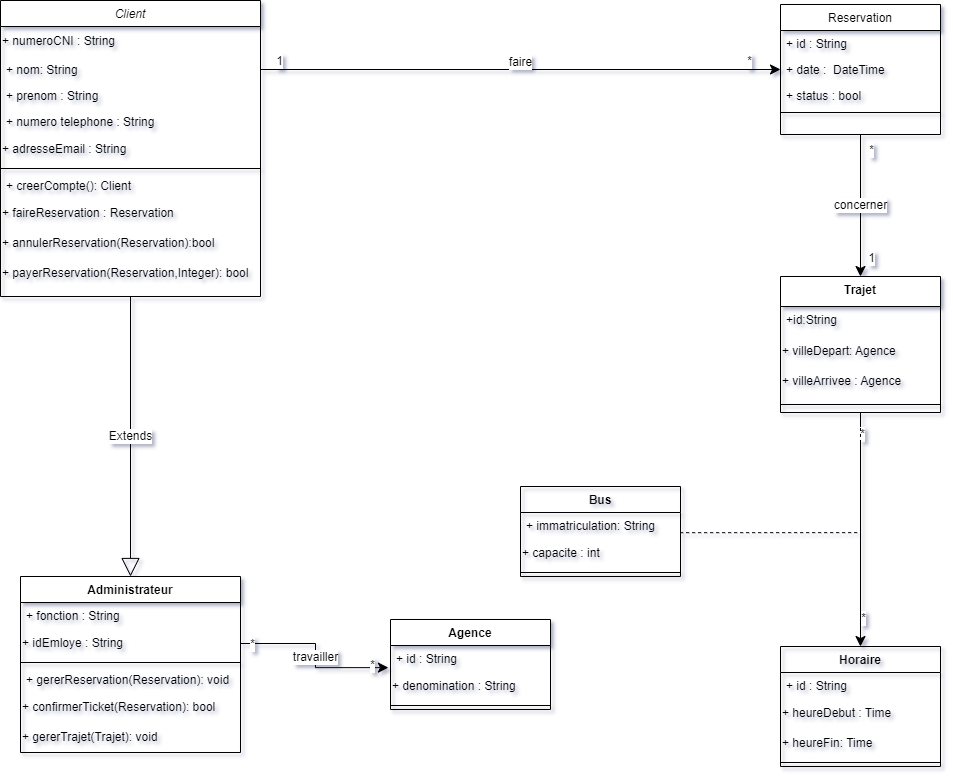

The diagram above was exported from draw.io. Its source (the exported page's mxGraphModel, read from the mxfile embedded in the PNG):
<mxGraphModel dx="1314" dy="966" grid="0" gridSize="10" guides="1" tooltips="1" connect="1" arrows="1" fold="1" page="1" pageScale="1" pageWidth="1169" pageHeight="827" math="0" shadow="0">
  <root>
    <mxCell id="WIyWlLk6GJQsqaUBKTNV-0" />
    <mxCell id="WIyWlLk6GJQsqaUBKTNV-1" parent="WIyWlLk6GJQsqaUBKTNV-0" />
    <mxCell id="zkfFHV4jXpPFQw0GAbJ--0" value="Client" style="swimlane;fontStyle=2;align=center;verticalAlign=top;childLayout=stackLayout;horizontal=1;startSize=26;horizontalStack=0;resizeParent=1;resizeLast=0;collapsible=1;marginBottom=0;rounded=0;shadow=0;strokeWidth=1;" parent="WIyWlLk6GJQsqaUBKTNV-1" vertex="1">
      <mxGeometry x="20" y="24" width="260" height="296" as="geometry">
        <mxRectangle x="230" y="140" width="160" height="26" as="alternateBounds" />
      </mxGeometry>
    </mxCell>
    <mxCell id="uZrcNy5ZqLnf-dQsPL95-18" value="+ numeroCNI : String" style="text;html=1;align=left;verticalAlign=middle;resizable=0;points=[];autosize=1;strokeColor=none;fillColor=none;fontSize=12;" parent="zkfFHV4jXpPFQw0GAbJ--0" vertex="1">
      <mxGeometry y="26" width="260" height="30" as="geometry" />
    </mxCell>
    <mxCell id="zkfFHV4jXpPFQw0GAbJ--1" value="+ nom: String" style="text;align=left;verticalAlign=top;spacingLeft=4;spacingRight=4;overflow=hidden;rotatable=0;points=[[0,0.5],[1,0.5]];portConstraint=eastwest;" parent="zkfFHV4jXpPFQw0GAbJ--0" vertex="1">
      <mxGeometry y="56" width="260" height="26" as="geometry" />
    </mxCell>
    <mxCell id="zkfFHV4jXpPFQw0GAbJ--2" value="+ prenom : String" style="text;align=left;verticalAlign=top;spacingLeft=4;spacingRight=4;overflow=hidden;rotatable=0;points=[[0,0.5],[1,0.5]];portConstraint=eastwest;rounded=0;shadow=0;html=0;" parent="zkfFHV4jXpPFQw0GAbJ--0" vertex="1">
      <mxGeometry y="82" width="260" height="26" as="geometry" />
    </mxCell>
    <mxCell id="zkfFHV4jXpPFQw0GAbJ--3" value="+ numero telephone : String" style="text;align=left;verticalAlign=top;spacingLeft=4;spacingRight=4;overflow=hidden;rotatable=0;points=[[0,0.5],[1,0.5]];portConstraint=eastwest;rounded=0;shadow=0;html=0;" parent="zkfFHV4jXpPFQw0GAbJ--0" vertex="1">
      <mxGeometry y="108" width="260" height="26" as="geometry" />
    </mxCell>
    <mxCell id="uZrcNy5ZqLnf-dQsPL95-27" value="+ adresseEmail : String" style="text;html=1;align=left;verticalAlign=middle;resizable=0;points=[];autosize=1;strokeColor=none;fillColor=none;fontSize=12;" parent="zkfFHV4jXpPFQw0GAbJ--0" vertex="1">
      <mxGeometry y="134" width="260" height="30" as="geometry" />
    </mxCell>
    <mxCell id="zkfFHV4jXpPFQw0GAbJ--4" value="" style="line;html=1;strokeWidth=1;align=left;verticalAlign=middle;spacingTop=-1;spacingLeft=3;spacingRight=3;rotatable=0;labelPosition=right;points=[];portConstraint=eastwest;" parent="zkfFHV4jXpPFQw0GAbJ--0" vertex="1">
      <mxGeometry y="164" width="260" height="8" as="geometry" />
    </mxCell>
    <mxCell id="zkfFHV4jXpPFQw0GAbJ--5" value="+ creerCompte(): Client" style="text;align=left;verticalAlign=top;spacingLeft=4;spacingRight=4;overflow=hidden;rotatable=0;points=[[0,0.5],[1,0.5]];portConstraint=eastwest;" parent="zkfFHV4jXpPFQw0GAbJ--0" vertex="1">
      <mxGeometry y="172" width="260" height="26" as="geometry" />
    </mxCell>
    <mxCell id="uZrcNy5ZqLnf-dQsPL95-20" value="+ faireReservation : Reservation&amp;nbsp;" style="text;html=1;align=left;verticalAlign=middle;resizable=0;points=[];autosize=1;strokeColor=none;fillColor=none;fontSize=12;" parent="zkfFHV4jXpPFQw0GAbJ--0" vertex="1">
      <mxGeometry y="198" width="260" height="30" as="geometry" />
    </mxCell>
    <mxCell id="uZrcNy5ZqLnf-dQsPL95-35" value="+ annulerReservation(Reservation):bool" style="text;html=1;align=left;verticalAlign=middle;resizable=0;points=[];autosize=1;strokeColor=none;fillColor=none;fontSize=12;" parent="zkfFHV4jXpPFQw0GAbJ--0" vertex="1">
      <mxGeometry y="228" width="260" height="30" as="geometry" />
    </mxCell>
    <mxCell id="uZrcNy5ZqLnf-dQsPL95-26" value="+ payerReservation(Reservation,Integer): bool" style="text;html=1;align=left;verticalAlign=middle;resizable=0;points=[];autosize=1;strokeColor=none;fillColor=none;fontSize=12;" parent="zkfFHV4jXpPFQw0GAbJ--0" vertex="1">
      <mxGeometry y="258" width="260" height="30" as="geometry" />
    </mxCell>
    <mxCell id="uZrcNy5ZqLnf-dQsPL95-28" value="concerner" style="edgeStyle=none;curved=1;rounded=0;orthogonalLoop=1;jettySize=auto;html=1;fontSize=12;startSize=8;endSize=8;" parent="WIyWlLk6GJQsqaUBKTNV-1" source="zkfFHV4jXpPFQw0GAbJ--17" target="uZrcNy5ZqLnf-dQsPL95-0" edge="1">
      <mxGeometry x="-0.0018" relative="1" as="geometry">
        <mxPoint as="offset" />
      </mxGeometry>
    </mxCell>
    <mxCell id="uZrcNy5ZqLnf-dQsPL95-29" value="*" style="edgeLabel;html=1;align=center;verticalAlign=middle;resizable=0;points=[];fontSize=12;" parent="uZrcNy5ZqLnf-dQsPL95-28" vertex="1" connectable="0">
      <mxGeometry x="-0.7799" y="1" relative="1" as="geometry">
        <mxPoint x="9" as="offset" />
      </mxGeometry>
    </mxCell>
    <mxCell id="uZrcNy5ZqLnf-dQsPL95-30" value="1" style="edgeLabel;html=1;align=center;verticalAlign=middle;resizable=0;points=[];fontSize=12;" parent="uZrcNy5ZqLnf-dQsPL95-28" vertex="1" connectable="0">
      <mxGeometry x="0.7333" y="1" relative="1" as="geometry">
        <mxPoint x="9" as="offset" />
      </mxGeometry>
    </mxCell>
    <mxCell id="zkfFHV4jXpPFQw0GAbJ--17" value="Reservation" style="swimlane;fontStyle=0;align=center;verticalAlign=top;childLayout=stackLayout;horizontal=1;startSize=26;horizontalStack=0;resizeParent=1;resizeLast=0;collapsible=1;marginBottom=0;rounded=0;shadow=0;strokeWidth=1;" parent="WIyWlLk6GJQsqaUBKTNV-1" vertex="1">
      <mxGeometry x="800" y="28" width="160" height="130" as="geometry">
        <mxRectangle x="550" y="140" width="160" height="26" as="alternateBounds" />
      </mxGeometry>
    </mxCell>
    <mxCell id="zkfFHV4jXpPFQw0GAbJ--18" value="+ id : String" style="text;align=left;verticalAlign=top;spacingLeft=4;spacingRight=4;overflow=hidden;rotatable=0;points=[[0,0.5],[1,0.5]];portConstraint=eastwest;" parent="zkfFHV4jXpPFQw0GAbJ--17" vertex="1">
      <mxGeometry y="26" width="160" height="26" as="geometry" />
    </mxCell>
    <mxCell id="zkfFHV4jXpPFQw0GAbJ--19" value="+ date :  DateTime" style="text;align=left;verticalAlign=top;spacingLeft=4;spacingRight=4;overflow=hidden;rotatable=0;points=[[0,0.5],[1,0.5]];portConstraint=eastwest;rounded=0;shadow=0;html=0;" parent="zkfFHV4jXpPFQw0GAbJ--17" vertex="1">
      <mxGeometry y="52" width="160" height="26" as="geometry" />
    </mxCell>
    <mxCell id="zkfFHV4jXpPFQw0GAbJ--20" value="+ status : bool" style="text;align=left;verticalAlign=top;spacingLeft=4;spacingRight=4;overflow=hidden;rotatable=0;points=[[0,0.5],[1,0.5]];portConstraint=eastwest;rounded=0;shadow=0;html=0;" parent="zkfFHV4jXpPFQw0GAbJ--17" vertex="1">
      <mxGeometry y="78" width="160" height="26" as="geometry" />
    </mxCell>
    <mxCell id="zkfFHV4jXpPFQw0GAbJ--23" value="" style="line;html=1;strokeWidth=1;align=left;verticalAlign=middle;spacingTop=-1;spacingLeft=3;spacingRight=3;rotatable=0;labelPosition=right;points=[];portConstraint=eastwest;" parent="zkfFHV4jXpPFQw0GAbJ--17" vertex="1">
      <mxGeometry y="104" width="160" height="8" as="geometry" />
    </mxCell>
    <mxCell id="uZrcNy5ZqLnf-dQsPL95-31" style="edgeStyle=none;curved=1;rounded=0;orthogonalLoop=1;jettySize=auto;html=1;exitX=0.5;exitY=1;exitDx=0;exitDy=0;entryX=0.5;entryY=0;entryDx=0;entryDy=0;fontSize=12;startSize=8;endSize=8;" parent="WIyWlLk6GJQsqaUBKTNV-1" source="uZrcNy5ZqLnf-dQsPL95-0" target="uZrcNy5ZqLnf-dQsPL95-12" edge="1">
      <mxGeometry relative="1" as="geometry" />
    </mxCell>
    <mxCell id="uZrcNy5ZqLnf-dQsPL95-32" value="*" style="edgeLabel;html=1;align=center;verticalAlign=middle;resizable=0;points=[];fontSize=12;" parent="uZrcNy5ZqLnf-dQsPL95-31" vertex="1" connectable="0">
      <mxGeometry x="0.7557" y="2" relative="1" as="geometry">
        <mxPoint as="offset" />
      </mxGeometry>
    </mxCell>
    <mxCell id="uZrcNy5ZqLnf-dQsPL95-33" value="*" style="edgeLabel;html=1;align=center;verticalAlign=middle;resizable=0;points=[];fontSize=12;" parent="uZrcNy5ZqLnf-dQsPL95-31" vertex="1" connectable="0">
      <mxGeometry x="-0.8119" y="1" relative="1" as="geometry">
        <mxPoint as="offset" />
      </mxGeometry>
    </mxCell>
    <mxCell id="uZrcNy5ZqLnf-dQsPL95-0" value="Trajet" style="swimlane;fontStyle=1;align=center;verticalAlign=top;childLayout=stackLayout;horizontal=1;startSize=30;horizontalStack=0;resizeParent=1;resizeParentMax=0;resizeLast=0;collapsible=1;marginBottom=0;fontSize=12;" parent="WIyWlLk6GJQsqaUBKTNV-1" vertex="1">
      <mxGeometry x="800" y="300" width="160" height="136" as="geometry" />
    </mxCell>
    <mxCell id="uZrcNy5ZqLnf-dQsPL95-1" value="+id:String" style="text;strokeColor=none;fillColor=none;align=left;verticalAlign=top;spacingLeft=4;spacingRight=4;overflow=hidden;rotatable=0;points=[[0,0.5],[1,0.5]];portConstraint=eastwest;fontSize=12;" parent="uZrcNy5ZqLnf-dQsPL95-0" vertex="1">
      <mxGeometry y="30" width="160" height="30" as="geometry" />
    </mxCell>
    <mxCell id="uZrcNy5ZqLnf-dQsPL95-4" value="+ villeDepart: Agence" style="text;html=1;align=left;verticalAlign=middle;resizable=0;points=[];autosize=1;strokeColor=none;fillColor=none;fontSize=12;" parent="uZrcNy5ZqLnf-dQsPL95-0" vertex="1">
      <mxGeometry y="60" width="160" height="30" as="geometry" />
    </mxCell>
    <mxCell id="uZrcNy5ZqLnf-dQsPL95-6" value="+ villeArrivee : Agence" style="text;html=1;align=left;verticalAlign=middle;resizable=0;points=[];autosize=1;strokeColor=none;fillColor=none;fontSize=12;" parent="uZrcNy5ZqLnf-dQsPL95-0" vertex="1">
      <mxGeometry y="90" width="160" height="30" as="geometry" />
    </mxCell>
    <mxCell id="uZrcNy5ZqLnf-dQsPL95-2" value="" style="line;strokeWidth=1;fillColor=none;align=left;verticalAlign=middle;spacingTop=-1;spacingLeft=3;spacingRight=3;rotatable=0;labelPosition=right;points=[];portConstraint=eastwest;strokeColor=inherit;fontSize=16;" parent="uZrcNy5ZqLnf-dQsPL95-0" vertex="1">
      <mxGeometry y="120" width="160" height="16" as="geometry" />
    </mxCell>
    <mxCell id="uZrcNy5ZqLnf-dQsPL95-7" value="Bus" style="swimlane;fontStyle=1;align=center;verticalAlign=top;childLayout=stackLayout;horizontal=1;startSize=26;horizontalStack=0;resizeParent=1;resizeParentMax=0;resizeLast=0;collapsible=1;marginBottom=0;fontSize=12;fillColor=none;" parent="WIyWlLk6GJQsqaUBKTNV-1" vertex="1">
      <mxGeometry x="540" y="510" width="160" height="90" as="geometry" />
    </mxCell>
    <mxCell id="uZrcNy5ZqLnf-dQsPL95-8" value="+ immatriculation: String" style="text;strokeColor=none;fillColor=none;align=left;verticalAlign=top;spacingLeft=4;spacingRight=4;overflow=hidden;rotatable=0;points=[[0,0.5],[1,0.5]];portConstraint=eastwest;fontSize=12;" parent="uZrcNy5ZqLnf-dQsPL95-7" vertex="1">
      <mxGeometry y="26" width="160" height="26" as="geometry" />
    </mxCell>
    <mxCell id="uZrcNy5ZqLnf-dQsPL95-11" value="+ capacite : int" style="text;html=1;align=left;verticalAlign=middle;resizable=0;points=[];autosize=1;strokeColor=none;fillColor=none;fontSize=12;" parent="uZrcNy5ZqLnf-dQsPL95-7" vertex="1">
      <mxGeometry y="52" width="160" height="30" as="geometry" />
    </mxCell>
    <mxCell id="uZrcNy5ZqLnf-dQsPL95-9" value="" style="line;strokeWidth=1;fillColor=none;align=left;verticalAlign=middle;spacingTop=-1;spacingLeft=3;spacingRight=3;rotatable=0;labelPosition=right;points=[];portConstraint=eastwest;strokeColor=inherit;fontSize=12;" parent="uZrcNy5ZqLnf-dQsPL95-7" vertex="1">
      <mxGeometry y="82" width="160" height="8" as="geometry" />
    </mxCell>
    <mxCell id="uZrcNy5ZqLnf-dQsPL95-12" value="Horaire" style="swimlane;fontStyle=1;align=center;verticalAlign=top;childLayout=stackLayout;horizontal=1;startSize=26;horizontalStack=0;resizeParent=1;resizeParentMax=0;resizeLast=0;collapsible=1;marginBottom=0;fontSize=12;fillColor=none;" parent="WIyWlLk6GJQsqaUBKTNV-1" vertex="1">
      <mxGeometry x="800" y="670" width="160" height="120" as="geometry" />
    </mxCell>
    <mxCell id="uZrcNy5ZqLnf-dQsPL95-13" value="+ id : String" style="text;strokeColor=none;fillColor=none;align=left;verticalAlign=top;spacingLeft=4;spacingRight=4;overflow=hidden;rotatable=0;points=[[0,0.5],[1,0.5]];portConstraint=eastwest;fontSize=12;" parent="uZrcNy5ZqLnf-dQsPL95-12" vertex="1">
      <mxGeometry y="26" width="160" height="26" as="geometry" />
    </mxCell>
    <mxCell id="uZrcNy5ZqLnf-dQsPL95-16" value="+ heureDebut : Time" style="text;html=1;align=left;verticalAlign=middle;resizable=0;points=[];autosize=1;strokeColor=none;fillColor=none;fontSize=12;" parent="uZrcNy5ZqLnf-dQsPL95-12" vertex="1">
      <mxGeometry y="52" width="160" height="30" as="geometry" />
    </mxCell>
    <mxCell id="uZrcNy5ZqLnf-dQsPL95-17" value="+ heureFin: Time" style="text;html=1;align=left;verticalAlign=middle;resizable=0;points=[];autosize=1;strokeColor=none;fillColor=none;fontSize=12;" parent="uZrcNy5ZqLnf-dQsPL95-12" vertex="1">
      <mxGeometry y="82" width="160" height="30" as="geometry" />
    </mxCell>
    <mxCell id="uZrcNy5ZqLnf-dQsPL95-14" value="" style="line;strokeWidth=1;fillColor=none;align=left;verticalAlign=middle;spacingTop=-1;spacingLeft=3;spacingRight=3;rotatable=0;labelPosition=right;points=[];portConstraint=eastwest;strokeColor=inherit;fontSize=12;" parent="uZrcNy5ZqLnf-dQsPL95-12" vertex="1">
      <mxGeometry y="112" width="160" height="8" as="geometry" />
    </mxCell>
    <mxCell id="uZrcNy5ZqLnf-dQsPL95-19" style="edgeStyle=none;curved=1;rounded=0;orthogonalLoop=1;jettySize=auto;html=1;exitX=0.5;exitY=0;exitDx=0;exitDy=0;fontSize=12;startSize=8;endSize=8;" parent="WIyWlLk6GJQsqaUBKTNV-1" source="uZrcNy5ZqLnf-dQsPL95-12" target="uZrcNy5ZqLnf-dQsPL95-12" edge="1">
      <mxGeometry relative="1" as="geometry" />
    </mxCell>
    <mxCell id="uZrcNy5ZqLnf-dQsPL95-22" value="faire" style="edgeStyle=none;curved=1;rounded=0;orthogonalLoop=1;jettySize=auto;html=1;exitX=1;exitY=0.5;exitDx=0;exitDy=0;entryX=0;entryY=0.5;entryDx=0;entryDy=0;fontSize=12;startSize=8;endSize=8;" parent="WIyWlLk6GJQsqaUBKTNV-1" source="zkfFHV4jXpPFQw0GAbJ--1" target="zkfFHV4jXpPFQw0GAbJ--17" edge="1">
      <mxGeometry x="0.0005" y="7" relative="1" as="geometry">
        <mxPoint as="offset" />
      </mxGeometry>
    </mxCell>
    <mxCell id="uZrcNy5ZqLnf-dQsPL95-24" value="*" style="edgeLabel;html=1;align=center;verticalAlign=middle;resizable=0;points=[];fontSize=12;" parent="uZrcNy5ZqLnf-dQsPL95-22" vertex="1" connectable="0">
      <mxGeometry x="0.8811" y="-1" relative="1" as="geometry">
        <mxPoint y="-10" as="offset" />
      </mxGeometry>
    </mxCell>
    <mxCell id="uZrcNy5ZqLnf-dQsPL95-25" value="1" style="edgeLabel;html=1;align=center;verticalAlign=middle;resizable=0;points=[];fontSize=12;" parent="uZrcNy5ZqLnf-dQsPL95-22" vertex="1" connectable="0">
      <mxGeometry x="-0.9307" y="-1" relative="1" as="geometry">
        <mxPoint y="-10" as="offset" />
      </mxGeometry>
    </mxCell>
    <mxCell id="uZrcNy5ZqLnf-dQsPL95-34" value="" style="endArrow=none;dashed=1;html=1;rounded=0;fontSize=12;startSize=8;endSize=8;exitX=0.998;exitY=0.777;exitDx=0;exitDy=0;exitPerimeter=0;entryX=0.5;entryY=1;entryDx=0;entryDy=0;edgeStyle=orthogonalEdgeStyle;" parent="WIyWlLk6GJQsqaUBKTNV-1" source="uZrcNy5ZqLnf-dQsPL95-8" target="uZrcNy5ZqLnf-dQsPL95-0" edge="1">
      <mxGeometry width="50" height="50" relative="1" as="geometry">
        <mxPoint x="490" y="570" as="sourcePoint" />
        <mxPoint x="710" y="680" as="targetPoint" />
      </mxGeometry>
    </mxCell>
    <mxCell id="IicCGGcmI2HuWT2i_WyG-0" value="Administrateur" style="swimlane;fontStyle=1;align=center;verticalAlign=top;childLayout=stackLayout;horizontal=1;startSize=26;horizontalStack=0;resizeParent=1;resizeParentMax=0;resizeLast=0;collapsible=1;marginBottom=0;fontSize=12;" parent="WIyWlLk6GJQsqaUBKTNV-1" vertex="1">
      <mxGeometry x="40" y="600" width="220" height="176" as="geometry" />
    </mxCell>
    <mxCell id="IicCGGcmI2HuWT2i_WyG-1" value="+ fonction : String" style="text;strokeColor=none;fillColor=none;align=left;verticalAlign=top;spacingLeft=4;spacingRight=4;overflow=hidden;rotatable=0;points=[[0,0.5],[1,0.5]];portConstraint=eastwest;fontSize=12;" parent="IicCGGcmI2HuWT2i_WyG-0" vertex="1">
      <mxGeometry y="26" width="220" height="26" as="geometry" />
    </mxCell>
    <mxCell id="IicCGGcmI2HuWT2i_WyG-4" value="+ idEmloye : String&lt;br style=&quot;font-size: 12px;&quot;&gt;" style="text;html=1;align=left;verticalAlign=middle;resizable=0;points=[];autosize=1;strokeColor=none;fillColor=none;fontSize=12;" parent="IicCGGcmI2HuWT2i_WyG-0" vertex="1">
      <mxGeometry y="52" width="220" height="30" as="geometry" />
    </mxCell>
    <mxCell id="IicCGGcmI2HuWT2i_WyG-2" value="" style="line;strokeWidth=1;fillColor=none;align=left;verticalAlign=middle;spacingTop=-1;spacingLeft=3;spacingRight=3;rotatable=0;labelPosition=right;points=[];portConstraint=eastwest;strokeColor=inherit;fontSize=16;" parent="IicCGGcmI2HuWT2i_WyG-0" vertex="1">
      <mxGeometry y="82" width="220" height="8" as="geometry" />
    </mxCell>
    <mxCell id="IicCGGcmI2HuWT2i_WyG-3" value="+ gererReservation(Reservation): void" style="text;strokeColor=none;fillColor=none;align=left;verticalAlign=top;spacingLeft=4;spacingRight=4;overflow=hidden;rotatable=0;points=[[0,0.5],[1,0.5]];portConstraint=eastwest;fontSize=12;" parent="IicCGGcmI2HuWT2i_WyG-0" vertex="1">
      <mxGeometry y="90" width="220" height="26" as="geometry" />
    </mxCell>
    <mxCell id="uZrcNy5ZqLnf-dQsPL95-21" value="+ confirmerTicket(Reservation): bool" style="text;html=1;align=left;verticalAlign=middle;resizable=0;points=[];autosize=1;strokeColor=none;fillColor=none;fontSize=12;" parent="IicCGGcmI2HuWT2i_WyG-0" vertex="1">
      <mxGeometry y="116" width="220" height="30" as="geometry" />
    </mxCell>
    <mxCell id="IicCGGcmI2HuWT2i_WyG-5" value="+ gererTrajet(Trajet): void" style="text;html=1;align=left;verticalAlign=middle;resizable=0;points=[];autosize=1;strokeColor=none;fillColor=none;fontSize=12;" parent="IicCGGcmI2HuWT2i_WyG-0" vertex="1">
      <mxGeometry y="146" width="220" height="30" as="geometry" />
    </mxCell>
    <mxCell id="IicCGGcmI2HuWT2i_WyG-7" value="Extends" style="endArrow=block;endSize=16;endFill=0;html=1;rounded=0;fontSize=12;edgeStyle=orthogonalEdgeStyle;exitX=0.5;exitY=1;exitDx=0;exitDy=0;" parent="WIyWlLk6GJQsqaUBKTNV-1" source="zkfFHV4jXpPFQw0GAbJ--0" target="IicCGGcmI2HuWT2i_WyG-0" edge="1">
      <mxGeometry width="160" relative="1" as="geometry">
        <mxPoint x="180" y="370" as="sourcePoint" />
        <mxPoint x="150" y="498" as="targetPoint" />
      </mxGeometry>
    </mxCell>
    <mxCell id="IicCGGcmI2HuWT2i_WyG-8" value="Agence" style="swimlane;fontStyle=1;align=center;verticalAlign=top;childLayout=stackLayout;horizontal=1;startSize=26;horizontalStack=0;resizeParent=1;resizeParentMax=0;resizeLast=0;collapsible=1;marginBottom=0;fontSize=12;" parent="WIyWlLk6GJQsqaUBKTNV-1" vertex="1">
      <mxGeometry x="410" y="643" width="160" height="90" as="geometry" />
    </mxCell>
    <mxCell id="IicCGGcmI2HuWT2i_WyG-9" value="+ id : String" style="text;strokeColor=none;fillColor=none;align=left;verticalAlign=top;spacingLeft=4;spacingRight=4;overflow=hidden;rotatable=0;points=[[0,0.5],[1,0.5]];portConstraint=eastwest;fontSize=12;" parent="IicCGGcmI2HuWT2i_WyG-8" vertex="1">
      <mxGeometry y="26" width="160" height="26" as="geometry" />
    </mxCell>
    <mxCell id="IicCGGcmI2HuWT2i_WyG-12" value="+ denomination : String" style="text;html=1;align=left;verticalAlign=middle;resizable=0;points=[];autosize=1;strokeColor=none;fillColor=none;fontSize=12;" parent="IicCGGcmI2HuWT2i_WyG-8" vertex="1">
      <mxGeometry y="52" width="160" height="30" as="geometry" />
    </mxCell>
    <mxCell id="IicCGGcmI2HuWT2i_WyG-10" value="" style="line;strokeWidth=1;fillColor=none;align=left;verticalAlign=middle;spacingTop=-1;spacingLeft=3;spacingRight=3;rotatable=0;labelPosition=right;points=[];portConstraint=eastwest;strokeColor=inherit;fontSize=12;" parent="IicCGGcmI2HuWT2i_WyG-8" vertex="1">
      <mxGeometry y="82" width="160" height="8" as="geometry" />
    </mxCell>
    <mxCell id="IicCGGcmI2HuWT2i_WyG-13" value="travailler" style="edgeStyle=orthogonalEdgeStyle;rounded=0;orthogonalLoop=1;jettySize=auto;html=1;entryX=-0.013;entryY=0.851;entryDx=0;entryDy=0;entryPerimeter=0;fontSize=12;startSize=8;endSize=8;" parent="WIyWlLk6GJQsqaUBKTNV-1" source="IicCGGcmI2HuWT2i_WyG-4" target="IicCGGcmI2HuWT2i_WyG-9" edge="1">
      <mxGeometry x="0.0232" relative="1" as="geometry">
        <mxPoint as="offset" />
      </mxGeometry>
    </mxCell>
    <mxCell id="IicCGGcmI2HuWT2i_WyG-14" value="*" style="edgeLabel;html=1;align=center;verticalAlign=middle;resizable=0;points=[];fontSize=12;" parent="IicCGGcmI2HuWT2i_WyG-13" vertex="1" connectable="0">
      <mxGeometry x="0.8149" relative="1" as="geometry">
        <mxPoint y="-3" as="offset" />
      </mxGeometry>
    </mxCell>
    <mxCell id="IicCGGcmI2HuWT2i_WyG-15" value="*" style="edgeLabel;html=1;align=center;verticalAlign=middle;resizable=0;points=[];fontSize=12;" parent="IicCGGcmI2HuWT2i_WyG-13" vertex="1" connectable="0">
      <mxGeometry x="-0.8682" y="-2" relative="1" as="geometry">
        <mxPoint y="-2" as="offset" />
      </mxGeometry>
    </mxCell>
  </root>
</mxGraphModel>